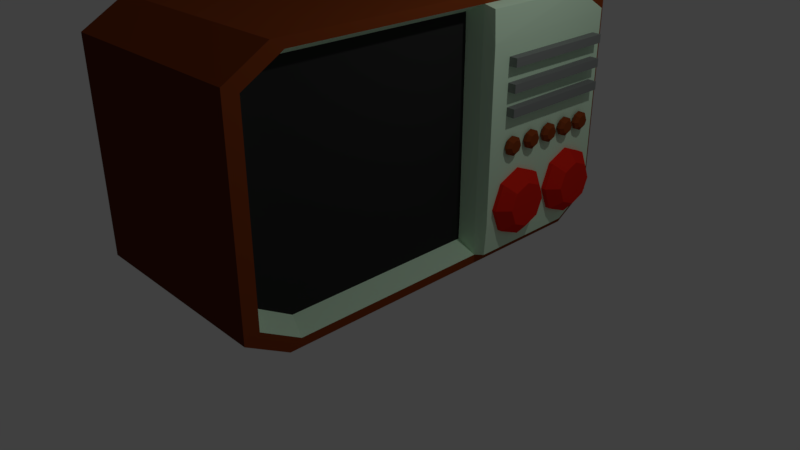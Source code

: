 # Source: Radio.blend  (saved by Blender 2.78.0; exported with 4.5.12 LTS)
import bpy
from mathutils import Matrix  # noqa: F401  (used for matrix-valued properties, if any)

bpy.ops.wm.read_factory_settings(use_empty=True)
scene = bpy.context.scene
scene.name = 'Scene'

# ---- collections
col_collection_1 = bpy.data.collections.new('Collection 1'); scene.collection.children.link(col_collection_1)

# ---- materials (node trees are filled in below, after node groups)
mat_madeira = bpy.data.materials.new('Madeira')
mat_madeira.alpha_threshold = 0.0
mat_madeira.use_transparent_shadow = False
mat_madeira.diffuse_color = (0.1065, 0.02511, 0.01199, 1.0)
mat_madeira.roughness = 0.5
mat_madeira.line_color = (0.0, 0.0, 0.0, 1.0)
mat_madeira_light = bpy.data.materials.new('Madeira Light')
mat_madeira_light.alpha_threshold = 0.0
mat_madeira_light.use_transparent_shadow = False
mat_madeira_light.diffuse_color = (0.2668, 0.05427, 0.01244, 1.0)
mat_madeira_light.roughness = 0.5
mat_light = bpy.data.materials.new('Light')
mat_light.alpha_threshold = 0.0
mat_light.use_transparent_shadow = False
mat_light.diffuse_color = (0.7373, 1.0, 0.7454, 1.0)
mat_light.roughness = 0.5
mat_material = bpy.data.materials.new('Material')
mat_material.alpha_threshold = 0.0
mat_material.use_transparent_shadow = False
mat_material.diffuse_color = (0.2368, 0.2529, 0.2457, 1.0)
mat_material.roughness = 0.5
mat_material_001 = bpy.data.materials.new('Material.001')
mat_material_001.alpha_threshold = 0.0
mat_material_001.use_transparent_shadow = False
mat_material_001.diffuse_color = (0.8, 0.02011, 0.009179, 1.0)
mat_material_001.roughness = 0.5
mat_screen = bpy.data.materials.new('Screen')
mat_screen.alpha_threshold = 0.0
mat_screen.use_transparent_shadow = False
mat_screen.diffuse_color = (0.0291, 0.0291, 0.0291, 1.0)
mat_screen.roughness = 0.5

# ---- material node trees

# ---- world
world_world = bpy.data.worlds.new('World'); scene.world = world_world
world_world.color = (0.05088, 0.05088, 0.05088)
world_world.use_sun_shadow = False
world_world.sun_shadow_jitter_overblur = 0.0
world_world.cycles.sampling_method = 'MANUAL'

# ---- cameras
cam_camera = bpy.data.cameras.new('Camera')
cam_camera.clip_end = 100.0
cam_camera.lens = 35.0
cam_camera.sensor_width = 32.0
cam_camera.sensor_height = 18.0
cam_camera.ortho_scale = 7.314
cam_camera.dof.focus_distance = 0.0
cam_camera.dof.aperture_fstop = 128.0

# ---- lights
light_lamp = bpy.data.lights.new('Lamp', 'POINT')
light_lamp.transmission_factor = 0.0
light_lamp.cutoff_distance = 30.0
light_lamp.energy = 100.0
light_lamp.shadow_buffer_clip_start = 1.001
light_lamp.shadow_soft_size = 0.1
light_lamp.shadow_maximum_resolution = 0.006
light_lamp.use_absolute_resolution = True

# ---- meshes
me_cube = bpy.data.meshes.new('Cube')
me_cube.from_pydata([(1.121, 0.8405, 0.2253), (1.121, 0.8405, 0.3313), (1.121, 2.394, 0.2253), (1.121, 2.394, 0.3313), (1.551, 0.8405, 0.2253), (1.551, 0.8405, 0.3313), (1.551, 2.394, 0.2253), (1.551, 2.394, 0.3313), (1.121, 0.8405, 0.512), (1.121, 0.8405, 0.618), (1.121, 2.394, 0.512), (1.121, 2.394, 0.618), (1.551, 0.8405, 0.512), (1.551, 0.8405, 0.618), (1.551, 2.394, 0.512), (1.551, 2.394, 0.618), (1.121, 0.8405, 0.8098), (1.121, 0.8405, 0.9158), (1.121, 2.394, 0.8098), (1.121, 2.394, 0.9158), (1.551, 0.8405, 0.8098), (1.551, 0.8405, 0.9158), (1.551, 2.394, 0.8098), (1.551, 2.394, 0.9158), (1.5, 1.527, -0.9004), (1.628, 1.38, -0.9004), (1.5, 1.401, -1.202), (1.628, 1.298, -1.098), (1.5, 1.1, -1.327), (1.628, 1.1, -1.181), (1.5, 0.7978, -1.202), (1.628, 0.9016, -1.098), (1.5, 0.6728, -0.9004), (1.628, 0.8196, -0.9004), (1.5, 0.7978, -0.5986), (1.628, 0.9016, -0.7024), (1.5, 1.1, -0.4736), (1.628, 1.1, -0.6204), (1.5, 1.401, -0.5986), (1.628, 1.298, -0.7024), (1.366, 1.527, -0.9004), (1.366, 1.401, -1.202), (1.366, 1.1, -1.327), (1.366, 0.7978, -1.202), (1.366, 0.6728, -0.9004), (1.366, 0.7978, -0.5986), (1.366, 1.1, -0.4736), (1.366, 1.401, -0.5986), (1.5, 2.456, -0.9004), (1.628, 2.309, -0.9004), (1.5, 2.331, -1.202), (1.628, 2.227, -1.098), (1.5, 2.029, -1.327), (1.628, 2.029, -1.181), (1.5, 1.727, -1.202), (1.628, 1.831, -1.098), (1.5, 1.602, -0.9004), (1.628, 1.749, -0.9004), (1.5, 1.727, -0.5986), (1.628, 1.831, -0.7024), (1.5, 2.029, -0.4736), (1.628, 2.029, -0.6204), (1.5, 2.331, -0.5986), (1.628, 2.227, -0.7024), (1.366, 2.456, -0.9004), (1.366, 2.331, -1.202), (1.366, 2.029, -1.327), (1.366, 1.727, -1.202), (1.366, 1.602, -0.9004), (1.366, 1.727, -0.5986), (1.366, 2.029, -0.4736), (1.366, 2.331, -0.5986), (1.499, 2.035, -0.1509), (1.535, 1.994, -0.1509), (1.499, 2.0, -0.2364), (1.535, 1.97, -0.207), (1.499, 1.914, -0.2718), (1.535, 1.914, -0.2302), (1.499, 1.829, -0.2364), (1.535, 1.858, -0.207), (1.499, 1.793, -0.1509), (1.535, 1.835, -0.1509), (1.499, 1.829, -0.06551), (1.535, 1.858, -0.09489), (1.499, 1.914, -0.03012), (1.535, 1.914, -0.07167), (1.499, 2.0, -0.06551), (1.535, 1.97, -0.09489), (1.46, 2.035, -0.1509), (1.46, 2.0, -0.2364), (1.46, 1.914, -0.2718), (1.46, 1.829, -0.2364), (1.46, 1.793, -0.1509), (1.46, 1.829, -0.06551), (1.46, 1.914, -0.03012), (1.46, 2.0, -0.06551), (1.499, 1.72, -0.1509), (1.535, 1.679, -0.1509), (1.499, 1.685, -0.2364), (1.535, 1.656, -0.207), (1.499, 1.6, -0.2718), (1.535, 1.6, -0.2302), (1.499, 1.514, -0.2364), (1.535, 1.544, -0.207), (1.499, 1.479, -0.1509), (1.535, 1.52, -0.1509), (1.499, 1.514, -0.06551), (1.535, 1.544, -0.09489), (1.499, 1.6, -0.03012), (1.535, 1.6, -0.07167), (1.499, 1.685, -0.06551), (1.535, 1.656, -0.09489), (1.46, 1.72, -0.1509), (1.46, 1.685, -0.2364), (1.46, 1.6, -0.2718), (1.46, 1.514, -0.2364), (1.46, 1.479, -0.1509), (1.46, 1.514, -0.06551), (1.46, 1.6, -0.03012), (1.46, 1.685, -0.06551), (1.499, 1.399, -0.1509), (1.535, 1.357, -0.1509), (1.499, 1.363, -0.2364), (1.535, 1.334, -0.207), (1.499, 1.278, -0.2718), (1.535, 1.278, -0.2302), (1.499, 1.193, -0.2364), (1.535, 1.222, -0.207), (1.499, 1.157, -0.1509), (1.535, 1.199, -0.1509), (1.499, 1.193, -0.06551), (1.535, 1.222, -0.09489), (1.499, 1.278, -0.03012), (1.535, 1.278, -0.07167), (1.499, 1.363, -0.06551), (1.535, 1.334, -0.09489), (1.46, 1.399, -0.1509), (1.46, 1.363, -0.2364), (1.46, 1.278, -0.2718), (1.46, 1.193, -0.2364), (1.46, 1.157, -0.1509), (1.46, 1.193, -0.06551), (1.46, 1.278, -0.03012), (1.46, 1.363, -0.06551), (1.499, 1.066, -0.1509), (1.535, 1.024, -0.1509), (1.499, 1.03, -0.2364), (1.535, 1.001, -0.207), (1.499, 0.9448, -0.2718), (1.535, 0.9448, -0.2302), (1.499, 0.8594, -0.2364), (1.535, 0.8888, -0.207), (1.499, 0.824, -0.1509), (1.535, 0.8656, -0.1509), (1.499, 0.8594, -0.06551), (1.535, 0.8888, -0.09489), (1.499, 0.9448, -0.03012), (1.535, 0.9448, -0.07167), (1.499, 1.03, -0.06551), (1.535, 1.001, -0.09489), (1.46, 1.066, -0.1509), (1.46, 1.03, -0.2364), (1.46, 0.9448, -0.2718), (1.46, 0.8594, -0.2364), (1.46, 0.824, -0.1509), (1.46, 0.8594, -0.06551), (1.46, 0.9448, -0.03012), (1.46, 1.03, -0.06551), (1.499, 2.333, -0.1509), (1.535, 2.292, -0.1509), (1.499, 2.298, -0.2364), (1.535, 2.269, -0.207), (1.499, 2.213, -0.2718), (1.535, 2.213, -0.2302), (1.499, 2.127, -0.2364), (1.535, 2.157, -0.207), (1.499, 2.092, -0.1509), (1.535, 2.133, -0.1509), (1.499, 2.127, -0.06551), (1.535, 2.157, -0.09489), (1.499, 2.213, -0.03012), (1.535, 2.213, -0.07167), (1.499, 2.298, -0.06551), (1.535, 2.269, -0.09489), (1.46, 2.333, -0.1509), (1.46, 2.298, -0.2364), (1.46, 2.213, -0.2718), (1.46, 2.127, -0.2364), (1.46, 2.092, -0.1509), (1.46, 2.127, -0.06551), (1.46, 2.213, -0.03012), (1.46, 2.298, -0.06551), (1.297, -2.067, 1.51), (1.297, -2.565, 1.217), (1.297, 2.565, 1.217), (1.297, 2.067, 1.51), (1.297, -2.565, -1.217), (1.297, -2.067, -1.51), (1.297, 2.067, -1.51), (1.297, 2.565, -1.217), (1.297, 2.219, -1.621), (1.297, 2.753, -1.306), (1.297, -2.753, -1.306), (1.297, -2.219, -1.621), (-1.297, -2.219, -1.621), (-1.297, -2.753, -1.306), (-1.297, 2.753, -1.306), (-1.297, 2.219, -1.621), (1.297, 2.753, 1.306), (1.297, 2.219, 1.621), (1.297, -2.219, 1.621), (1.297, -2.753, 1.306), (-1.297, -2.753, 1.306), (-1.297, -2.219, 1.621), (-1.297, 2.219, 1.621), (-1.297, 2.753, 1.306), (1.034, -2.43, 1.119), (1.034, -2.43, -1.119), (1.034, -1.981, 1.389), (1.034, -1.981, -1.389), (1.297, 0.5586, 1.51), (1.297, 0.5586, -1.51), (1.297, 0.5613, -1.621), (-1.297, 0.5613, -1.621), (1.297, 0.5613, 1.621), (-1.297, 0.5613, 1.621), (1.034, 0.5551, 1.389), (1.034, 0.5551, -1.389), (1.034, 0.563, 1.119), (1.034, 0.563, -1.119), (1.286, 0.563, 1.119), (1.286, 0.563, -1.119), (1.428, 2.538, 1.186), (1.428, 2.538, -1.186), (1.428, 2.052, 1.472), (1.428, 2.052, -1.472), (1.428, 0.5817, 1.472), (1.428, 0.5817, -1.472), (1.447, 0.586, -1.091), (1.447, 0.586, 1.091), (-1.014, 2.663, 1.309), (-1.014, 2.582, 3.515), (-0.8228, 2.472, 1.309), (-0.9045, 2.472, 3.515), (-1.014, 2.28, 1.309), (-1.014, 2.362, 3.515), (-1.206, 2.472, 1.309), (-1.124, 2.472, 3.515), (-0.968, 2.472, 5.669), (-1.014, 2.518, 5.669), (-1.014, 2.425, 5.669), (-1.061, 2.472, 5.669), (-0.8947, 2.472, 5.711), (-1.014, 2.591, 5.711), (-1.014, 2.352, 5.711), (-1.134, 2.472, 5.711), (-0.8947, 2.472, 5.833), (-1.014, 2.591, 5.833), (-1.014, 2.352, 5.833), (-1.134, 2.472, 5.833), (-0.9505, 2.472, 5.875), (-1.014, 2.536, 5.875), (-1.014, 2.408, 5.875), (-1.078, 2.472, 5.875)], [], [(2, 3, 7, 6), (6, 7, 5, 4), (4, 5, 1, 0), (2, 6, 4, 0), (7, 3, 1, 5), (10, 11, 15, 14), (14, 15, 13, 12), (12, 13, 9, 8), (10, 14, 12, 8), (15, 11, 9, 13), (18, 19, 23, 22), (22, 23, 21, 20), (20, 21, 17, 16), (18, 22, 20, 16), (23, 19, 17, 21), (24, 25, 27, 26), (26, 27, 29, 28), (28, 29, 31, 30), (30, 31, 33, 32), (32, 33, 35, 34), (34, 35, 37, 36), (27, 25, 39, 37, 35, 33, 31, 29), (36, 37, 39, 38), (38, 39, 25, 24), (36, 38, 47, 46), (26, 28, 42, 41), (32, 34, 45, 44), (38, 24, 40, 47), (24, 26, 41, 40), (28, 30, 43, 42), (34, 36, 46, 45), (30, 32, 44, 43), (48, 49, 51, 50), (50, 51, 53, 52), (52, 53, 55, 54), (54, 55, 57, 56), (56, 57, 59, 58), (58, 59, 61, 60), (51, 49, 63, 61, 59, 57, 55, 53), (60, 61, 63, 62), (62, 63, 49, 48), (60, 62, 71, 70), (50, 52, 66, 65), (56, 58, 69, 68), (62, 48, 64, 71), (48, 50, 65, 64), (52, 54, 67, 66), (58, 60, 70, 69), (54, 56, 68, 67), (72, 73, 75, 74), (74, 75, 77, 76), (76, 77, 79, 78), (78, 79, 81, 80), (80, 81, 83, 82), (82, 83, 85, 84), (75, 73, 87, 85, 83, 81, 79, 77), (84, 85, 87, 86), (86, 87, 73, 72), (84, 86, 95, 94), (74, 76, 90, 89), (80, 82, 93, 92), (86, 72, 88, 95), (72, 74, 89, 88), (76, 78, 91, 90), (82, 84, 94, 93), (78, 80, 92, 91), (96, 97, 99, 98), (98, 99, 101, 100), (100, 101, 103, 102), (102, 103, 105, 104), (104, 105, 107, 106), (106, 107, 109, 108), (99, 97, 111, 109, 107, 105, 103, 101), (108, 109, 111, 110), (110, 111, 97, 96), (108, 110, 119, 118), (98, 100, 114, 113), (104, 106, 117, 116), (110, 96, 112, 119), (96, 98, 113, 112), (100, 102, 115, 114), (106, 108, 118, 117), (102, 104, 116, 115), (120, 121, 123, 122), (122, 123, 125, 124), (124, 125, 127, 126), (126, 127, 129, 128), (128, 129, 131, 130), (130, 131, 133, 132), (123, 121, 135, 133, 131, 129, 127, 125), (132, 133, 135, 134), (134, 135, 121, 120), (132, 134, 143, 142), (122, 124, 138, 137), (128, 130, 141, 140), (134, 120, 136, 143), (120, 122, 137, 136), (124, 126, 139, 138), (130, 132, 142, 141), (126, 128, 140, 139), (144, 145, 147, 146), (146, 147, 149, 148), (148, 149, 151, 150), (150, 151, 153, 152), (152, 153, 155, 154), (154, 155, 157, 156), (147, 145, 159, 157, 155, 153, 151, 149), (156, 157, 159, 158), (158, 159, 145, 144), (156, 158, 167, 166), (146, 148, 162, 161), (152, 154, 165, 164), (158, 144, 160, 167), (144, 146, 161, 160), (148, 150, 163, 162), (154, 156, 166, 165), (150, 152, 164, 163), (168, 169, 171, 170), (170, 171, 173, 172), (172, 173, 175, 174), (174, 175, 177, 176), (176, 177, 179, 178), (178, 179, 181, 180), (171, 169, 183, 181, 179, 177, 175, 173), (180, 181, 183, 182), (182, 183, 169, 168), (180, 182, 191, 190), (170, 172, 186, 185), (176, 178, 189, 188), (182, 168, 184, 191), (168, 170, 185, 184), (172, 174, 187, 186), (178, 180, 190, 189), (174, 176, 188, 187), (208, 201, 206, 215), (202, 211, 212, 205), (223, 225, 214, 215, 206, 207), (224, 225, 213, 210), (211, 202, 196, 193), (200, 207, 206, 201), (202, 205, 204, 203), (208, 215, 214, 209), (210, 213, 212, 211), (222, 203, 204, 223), (208, 209, 195, 194), (202, 203, 197, 196), (200, 201, 199, 198), (224, 210, 192, 220), (201, 208, 194, 199), (222, 200, 198, 221), (210, 211, 193, 192), (227, 229, 217, 219), (220, 192, 218, 226), (196, 197, 219, 217), (192, 193, 216, 218), (193, 196, 217, 216), (217, 229, 228, 216), (226, 228, 230, 220), (216, 228, 226, 218), (197, 221, 227, 219), (203, 222, 221, 197), (209, 224, 220, 195), (200, 222, 223, 207), (209, 214, 225, 224), (204, 205, 212, 213, 225, 223), (199, 194, 232, 233), (220, 230, 239, 236), (221, 198, 235, 237), (229, 227, 221, 231), (228, 229, 231, 230), (239, 232, 234, 236), (238, 233, 232, 239), (235, 233, 238, 237), (198, 199, 233, 235), (194, 195, 234, 232), (231, 221, 237, 238), (195, 220, 236, 234), (230, 231, 238, 239), (240, 241, 243, 242), (242, 243, 245, 244), (247, 245, 250, 251), (244, 245, 247, 246), (246, 247, 241, 240), (249, 251, 255, 253), (241, 247, 251, 249), (245, 243, 248, 250), (243, 241, 249, 248), (254, 252, 256, 258), (250, 248, 252, 254), (251, 250, 254, 255), (248, 249, 253, 252), (259, 258, 262, 263), (255, 254, 258, 259), (252, 253, 257, 256), (253, 255, 259, 257), (260, 261, 263, 262), (256, 257, 261, 260), (257, 259, 263, 261), (258, 256, 260, 262)])
me_cube.polygons.foreach_set('material_index', [3, 3, 3, 3, 3, 3, 3, 3, 3, 3, 3, 3, 3, 3, 3, 4, 4, 4, 4, 4, 4, 4, 4, 4, 4, 4, 4, 4, 4, 4, 4, 4, 4, 4, 4, 4, 4, 4, 4, 4, 4, 4, 4, 4, 4, 4, 4, 4, 4, 1, 1, 1, 1, 1, 1, 1, 1, 1, 1, 1, 1, 1, 1, 1, 1, 1, 1, 1, 1, 1, 1, 1, 1, 1, 1, 1, 1, 1, 1, 1, 1, 1, 1, 1, 1, 1, 1, 1, 1, 1, 1, 1, 1, 1, 1, 1, 1, 1, 1, 1, 1, 1, 1, 1, 1, 1, 1, 1, 1, 1, 1, 1, 1, 1, 1, 1, 1, 1, 1, 1, 1, 1, 1, 1, 1, 1, 1, 1, 1, 1, 1, 1, 1, 1, 0, 0, 0, 1, 1, 0, 0, 1, 1, 0, 1, 1, 1, 1, 1, 1, 1, 5, 2, 2, 2, 2, 5, 2, 5, 2, 1, 1, 0, 1, 0, 2, 2, 2, 2, 2, 2, 2, 2, 2, 2, 2, 2, 2, 2, 2, 2, 2, 2, 4, 2, 2, 2, 4, 4, 4, 4, 4, 4, 4, 4, 4, 4, 4, 4])
_uv = me_cube.uv_layers.new(name='UVMap')
_uv.uv.foreach_set('vector', [0.9304, 0.1834, 0.9304, 0.2672, 0.9124, 0.2672, 0.9124, 0.1834, 0.9124, 0.1834, 0.9124, 0.2672, 0.8286, 0.2672, 0.8286, 0.1834, 0.8286, 0.1834, 0.8286, 0.2672, 0.8105, 0.2672, 0.8105, 0.1834, 0.9124, 0.1654, 0.9124, 0.1834, 0.8286, 0.1834, 0.8286, 0.1654, 0.9124, 0.2672, 0.9124, 0.2853, 0.8286, 0.2853, 0.8286, 0.2672, 0.9988, 0.05559, 0.9988, 0.1394, 0.9807, 0.1394, 0.9807, 0.05559, 0.9807, 0.05559, 0.9807, 0.1394, 0.8969, 0.1394, 0.8969, 0.05559, 0.8969, 0.05559, 0.8969, 0.1394, 0.8789, 0.1394, 0.8789, 0.05559, 0.9807, 0.03756, 0.9807, 0.05559, 0.8969, 0.05559, 0.8969, 0.03756, 0.9807, 0.1394, 0.9807, 0.1575, 0.8969, 0.1575, 0.8969, 0.1394, 0.8694, 0.05559, 0.8694, 0.1394, 0.8513, 0.1394, 0.8513, 0.05559, 0.8513, 0.05559, 0.8513, 0.1394, 0.7675, 0.1394, 0.7675, 0.05559, 0.7675, 0.05559, 0.7675, 0.1394, 0.7495, 0.1394, 0.7495, 0.05559, 0.8513, 0.03756, 0.8513, 0.05559, 0.7675, 0.05559, 0.7675, 0.03756, 0.8513, 0.1394, 0.8513, 0.1575, 0.7675, 0.1575, 0.7675, 0.1394, 0.7075, 0.1281, 0.7445, 0.1281, 0.7445, 0.1935, 0.7075, 0.1935, 0.7075, 0.1935, 0.7445, 0.1935, 0.7445, 0.2532, 0.7075, 0.2532, 0.7075, 0.2532, 0.7445, 0.2532, 0.7445, 0.3196, 0.7075, 0.3196, 0.7075, 0.3196, 0.7445, 0.3196, 0.7445, 0.3738, 0.7075, 0.3738, 0.7075, 0.3738, 0.7445, 0.3738, 0.7445, 0.4368, 0.7075, 0.4368, 0.7075, 0.4368, 0.7445, 0.4368, 0.7445, 0.4951, 0.7075, 0.4951, 0.88, 0.5295, 0.9706, 0.5607, 0.994, 0.6395, 0.9706, 0.7229, 0.88, 0.7556, 0.7879, 0.7229, 0.7598, 0.6395, 0.7879, 0.5607, 0.7075, 0.001913, 0.7445, 0.001913, 0.7445, 0.06526, 0.7075, 0.06526, 0.7075, 0.06526, 0.7445, 0.06526, 0.7445, 0.1281, 0.7075, 0.1281, 0.7075, 0.001913, 0.7075, 0.06526, 0.6708, 0.06526, 0.6708, 0.001913, 0.7075, 0.1935, 0.7075, 0.2532, 0.6708, 0.2532, 0.6708, 0.1935, 0.7075, 0.3738, 0.7075, 0.4368, 0.6708, 0.4368, 0.6708, 0.3738, 0.7075, 0.06526, 0.7075, 0.1281, 0.6708, 0.1281, 0.6708, 0.06526, 0.7075, 0.1281, 0.7075, 0.1935, 0.6708, 0.1935, 0.6708, 0.1281, 0.7075, 0.2532, 0.7075, 0.3196, 0.6708, 0.3196, 0.6708, 0.2532, 0.7075, 0.4368, 0.7075, 0.4951, 0.6708, 0.4951, 0.6708, 0.4368, 0.7075, 0.3196, 0.7075, 0.3738, 0.6708, 0.3738, 0.6708, 0.3196, 0.7077, 0.6272, 0.7448, 0.6272, 0.7448, 0.6927, 0.7077, 0.6927, 0.7077, 0.6927, 0.7448, 0.6927, 0.7448, 0.7523, 0.7077, 0.7523, 0.7077, 0.7523, 0.7448, 0.7523, 0.7448, 0.8188, 0.7077, 0.8188, 0.7077, 0.8188, 0.7448, 0.8188, 0.7448, 0.873, 0.7077, 0.873, 0.7077, 0.873, 0.7448, 0.873, 0.7448, 0.936, 0.7077, 0.936, 0.7077, 0.936, 0.7448, 0.936, 0.7448, 0.9942, 0.7077, 0.9942, 0.88, 0.7693, 0.9706, 0.8005, 0.994, 0.8792, 0.9706, 0.9626, 0.88, 0.9954, 0.7879, 0.9626, 0.7598, 0.8792, 0.7879, 0.8005, 0.7077, 0.5011, 0.7448, 0.5011, 0.7448, 0.5644, 0.7077, 0.5644, 0.7077, 0.5644, 0.7448, 0.5644, 0.7448, 0.6272, 0.7077, 0.6272, 0.7077, 0.5011, 0.7077, 0.5644, 0.671, 0.5644, 0.671, 0.5011, 0.7077, 0.6927, 0.7077, 0.7523, 0.671, 0.7523, 0.671, 0.6927, 0.7077, 0.873, 0.7077, 0.936, 0.671, 0.936, 0.671, 0.873, 0.7077, 0.5644, 0.7077, 0.6272, 0.671, 0.6272, 0.671, 0.5644, 0.7077, 0.6272, 0.7077, 0.6927, 0.671, 0.6927, 0.671, 0.6272, 0.7077, 0.7523, 0.7077, 0.8188, 0.671, 0.8188, 0.671, 0.7523, 0.7077, 0.936, 0.7077, 0.9942, 0.671, 0.9942, 0.671, 0.936, 0.7077, 0.8188, 0.7077, 0.873, 0.671, 0.873, 0.671, 0.8188, 0.8915, 0.354, 0.9079, 0.354, 0.9079, 0.3828, 0.8915, 0.3828, 0.8915, 0.3828, 0.9079, 0.3828, 0.9079, 0.4091, 0.8915, 0.4091, 0.8915, 0.4091, 0.9079, 0.4091, 0.9079, 0.4383, 0.8915, 0.4383, 0.8915, 0.4383, 0.9079, 0.4383, 0.9079, 0.4622, 0.8915, 0.4622, 0.8915, 0.4622, 0.9079, 0.4622, 0.9079, 0.49, 0.8915, 0.49, 0.8915, 0.49, 0.9079, 0.49, 0.9079, 0.5156, 0.8915, 0.5156, 0.9741, 0.3415, 0.9912, 0.3474, 0.9956, 0.3622, 0.9912, 0.3779, 0.9741, 0.3841, 0.9568, 0.3779, 0.9515, 0.3622, 0.9568, 0.3474, 0.8915, 0.2984, 0.9079, 0.2984, 0.9079, 0.3263, 0.8915, 0.3263, 0.8915, 0.3263, 0.9079, 0.3263, 0.9079, 0.354, 0.8915, 0.354, 0.8915, 0.2984, 0.8915, 0.3263, 0.8754, 0.3263, 0.8754, 0.2984, 0.8915, 0.3828, 0.8915, 0.4091, 0.8754, 0.4091, 0.8754, 0.3828, 0.8915, 0.4622, 0.8915, 0.49, 0.8754, 0.49, 0.8754, 0.4622, 0.8915, 0.3263, 0.8915, 0.354, 0.8754, 0.354, 0.8754, 0.3263, 0.8915, 0.354, 0.8915, 0.3828, 0.8754, 0.3828, 0.8754, 0.354, 0.8915, 0.4091, 0.8915, 0.4383, 0.8754, 0.4383, 0.8754, 0.4091, 0.8915, 0.49, 0.8915, 0.5156, 0.8754, 0.5156, 0.8754, 0.49, 0.8915, 0.4383, 0.8915, 0.4622, 0.8754, 0.4622, 0.8754, 0.4383, 0.8548, 0.354, 0.8711, 0.354, 0.8711, 0.3828, 0.8548, 0.3828, 0.8548, 0.3828, 0.8711, 0.3828, 0.8711, 0.4091, 0.8548, 0.4091, 0.8548, 0.4091, 0.8711, 0.4091, 0.8711, 0.4383, 0.8548, 0.4383, 0.8548, 0.4383, 0.8711, 0.4383, 0.8711, 0.4622, 0.8548, 0.4622, 0.8548, 0.4622, 0.8711, 0.4622, 0.8711, 0.49, 0.8548, 0.49, 0.8548, 0.49, 0.8711, 0.49, 0.8711, 0.5156, 0.8548, 0.5156, 0.9738, 0.3849, 0.9909, 0.3908, 0.9953, 0.4056, 0.9909, 0.4213, 0.9738, 0.4275, 0.9565, 0.4213, 0.9512, 0.4056, 0.9565, 0.3908, 0.8548, 0.2984, 0.8711, 0.2984, 0.8711, 0.3263, 0.8548, 0.3263, 0.8548, 0.3263, 0.8711, 0.3263, 0.8711, 0.354, 0.8548, 0.354, 0.8548, 0.2984, 0.8548, 0.3263, 0.8386, 0.3263, 0.8386, 0.2984, 0.8548, 0.3828, 0.8548, 0.4091, 0.8386, 0.4091, 0.8386, 0.3828, 0.8548, 0.4622, 0.8548, 0.49, 0.8386, 0.49, 0.8386, 0.4622, 0.8548, 0.3263, 0.8548, 0.354, 0.8386, 0.354, 0.8386, 0.3263, 0.8548, 0.354, 0.8548, 0.3828, 0.8386, 0.3828, 0.8386, 0.354, 0.8548, 0.4091, 0.8548, 0.4383, 0.8386, 0.4383, 0.8386, 0.4091, 0.8548, 0.49, 0.8548, 0.5156, 0.8386, 0.5156, 0.8386, 0.49, 0.8548, 0.4383, 0.8548, 0.4622, 0.8386, 0.4622, 0.8386, 0.4383, 0.8191, 0.354, 0.8355, 0.354, 0.8355, 0.3828, 0.8191, 0.3828, 0.8191, 0.3828, 0.8355, 0.3828, 0.8355, 0.4091, 0.8191, 0.4091, 0.8191, 0.4091, 0.8355, 0.4091, 0.8355, 0.4383, 0.8191, 0.4383, 0.8191, 0.4383, 0.8355, 0.4383, 0.8355, 0.4622, 0.8191, 0.4622, 0.8191, 0.4622, 0.8355, 0.4622, 0.8355, 0.49, 0.8191, 0.49, 0.8191, 0.49, 0.8355, 0.49, 0.8355, 0.5156, 0.8191, 0.5156, 0.9739, 0.4287, 0.991, 0.4346, 0.9954, 0.4494, 0.991, 0.4651, 0.9739, 0.4713, 0.9566, 0.4651, 0.9513, 0.4494, 0.9566, 0.4346, 0.8191, 0.2984, 0.8355, 0.2984, 0.8355, 0.3263, 0.8191, 0.3263, 0.8191, 0.3263, 0.8355, 0.3263, 0.8355, 0.354, 0.8191, 0.354, 0.8191, 0.2984, 0.8191, 0.3263, 0.803, 0.3263, 0.803, 0.2984, 0.8191, 0.3828, 0.8191, 0.4091, 0.803, 0.4091, 0.803, 0.3828, 0.8191, 0.4622, 0.8191, 0.49, 0.803, 0.49, 0.803, 0.4622, 0.8191, 0.3263, 0.8191, 0.354, 0.803, 0.354, 0.803, 0.3263, 0.8191, 0.354, 0.8191, 0.3828, 0.803, 0.3828, 0.803, 0.354, 0.8191, 0.4091, 0.8191, 0.4383, 0.803, 0.4383, 0.803, 0.4091, 0.8191, 0.49, 0.8191, 0.5156, 0.803, 0.5156, 0.803, 0.49, 0.8191, 0.4383, 0.8191, 0.4622, 0.803, 0.4622, 0.803, 0.4383, 0.7831, 0.354, 0.7995, 0.354, 0.7995, 0.3828, 0.7831, 0.3828, 0.7831, 0.3828, 0.7995, 0.3828, 0.7995, 0.4091, 0.7831, 0.4091, 0.7831, 0.4091, 0.7995, 0.4091, 0.7995, 0.4383, 0.7831, 0.4383, 0.7831, 0.4383, 0.7995, 0.4383, 0.7995, 0.4622, 0.7831, 0.4622, 0.7831, 0.4622, 0.7995, 0.4622, 0.7995, 0.49, 0.7831, 0.49, 0.7831, 0.49, 0.7995, 0.49, 0.7995, 0.5156, 0.7831, 0.5156, 0.9741, 0.4732, 0.9912, 0.4791, 0.9956, 0.4939, 0.9912, 0.5096, 0.9741, 0.5158, 0.9568, 0.5096, 0.9515, 0.4939, 0.9568, 0.4791, 0.7831, 0.2984, 0.7995, 0.2984, 0.7995, 0.3263, 0.7831, 0.3263, 0.7831, 0.3263, 0.7995, 0.3263, 0.7995, 0.354, 0.7831, 0.354, 0.7831, 0.2984, 0.7831, 0.3263, 0.767, 0.3263, 0.767, 0.2984, 0.7831, 0.3828, 0.7831, 0.4091, 0.767, 0.4091, 0.767, 0.3828, 0.7831, 0.4622, 0.7831, 0.49, 0.767, 0.49, 0.767, 0.4622, 0.7831, 0.3263, 0.7831, 0.354, 0.767, 0.354, 0.767, 0.3263, 0.7831, 0.354, 0.7831, 0.3828, 0.767, 0.3828, 0.767, 0.354, 0.7831, 0.4091, 0.7831, 0.4383, 0.767, 0.4383, 0.767, 0.4091, 0.7831, 0.49, 0.7831, 0.5156, 0.767, 0.5156, 0.767, 0.49, 0.7831, 0.4383, 0.7831, 0.4622, 0.767, 0.4622, 0.767, 0.4383, 0.927, 0.354, 0.9433, 0.354, 0.9433, 0.3828, 0.927, 0.3828, 0.927, 0.3828, 0.9433, 0.3828, 0.9433, 0.4091, 0.927, 0.4091, 0.927, 0.4091, 0.9433, 0.4091, 0.9433, 0.4383, 0.927, 0.4383, 0.927, 0.4383, 0.9433, 0.4383, 0.9433, 0.4622, 0.927, 0.4622, 0.927, 0.4622, 0.9433, 0.4622, 0.9433, 0.49, 0.927, 0.49, 0.927, 0.49, 0.9433, 0.49, 0.9433, 0.5156, 0.927, 0.5156, 0.9743, 0.2982, 0.9914, 0.3041, 0.9958, 0.3189, 0.9914, 0.3346, 0.9743, 0.3408, 0.957, 0.3346, 0.9517, 0.3189, 0.957, 0.3041, 0.927, 0.2984, 0.9433, 0.2984, 0.9433, 0.3263, 0.927, 0.3263, 0.927, 0.3263, 0.9433, 0.3263, 0.9433, 0.354, 0.927, 0.354, 0.927, 0.2984, 0.927, 0.3263, 0.9108, 0.3263, 0.9108, 0.2984, 0.927, 0.3828, 0.927, 0.4091, 0.9108, 0.4091, 0.9108, 0.3828, 0.927, 0.4622, 0.927, 0.49, 0.9108, 0.49, 0.9108, 0.4622, 0.927, 0.3263, 0.927, 0.354, 0.9108, 0.354, 0.9108, 0.3263, 0.927, 0.354, 0.927, 0.3828, 0.9108, 0.3828, 0.9108, 0.354, 0.927, 0.4091, 0.927, 0.4383, 0.9108, 0.4383, 0.9108, 0.4091, 0.927, 0.49, 0.927, 0.5156, 0.9108, 0.5156, 0.9108, 0.49, 0.927, 0.4383, 0.927, 0.4622, 0.9108, 0.4622, 0.9108, 0.4383, 0.2651, 0.6701, 0.2651, 0.8837, 0.0001635, 0.8837, 0.0001637, 0.6701, 0.2651, 0.1703, 0.2651, 0.3839, 0.0001638, 0.3839, 0.0001639, 0.1703, 0.5094, 0.9992, 0.5094, 0.7342, 0.6284, 0.7342, 0.6667, 0.7599, 0.6667, 0.9735, 0.6284, 0.9992, 0.2651, 0.554, 0.0001638, 0.554, 0.0001638, 0.4202, 0.2651, 0.4202, 0.4612, 0.6834, 0.4612, 0.4827, 0.4698, 0.4905, 0.4698, 0.6764, 0.2651, 0.9201, 0.0001635, 0.9201, 0.0001635, 0.8837, 0.2651, 0.8837, 0.2651, 0.1703, 0.0001639, 0.1703, 0.0001639, 0.134, 0.2651, 0.134, 0.2651, 0.6701, 0.0001637, 0.6701, 0.0001637, 0.6338, 0.2651, 0.6338, 0.2651, 0.4202, 0.0001638, 0.4202, 0.0001638, 0.3839, 0.2651, 0.3839, 0.2651, 0.0001635, 0.2651, 0.134, 0.0001639, 0.134, 0.0001638, 0.0001636, 0.6654, 0.641, 0.6654, 0.6662, 0.6432, 0.6662, 0.6432, 0.641, 0.4612, 0.4827, 0.4915, 0.4532, 0.4988, 0.4614, 0.4698, 0.4905, 0.6654, 0.4847, 0.6654, 0.5099, 0.6432, 0.5099, 0.6432, 0.4847, 0.6153, 0.715, 0.4855, 0.715, 0.4936, 0.7067, 0.6157, 0.7067, 0.6654, 0.5099, 0.6654, 0.641, 0.6432, 0.641, 0.6432, 0.5099, 0.6654, 0.4239, 0.6654, 0.4847, 0.6432, 0.4847, 0.6432, 0.4239, 0.4855, 0.715, 0.4612, 0.6834, 0.4698, 0.6764, 0.4936, 0.7067, 0.3295, 0.4291, 0.3286, 0.3911, 0.6635, 0.3912, 0.6132, 0.4291, 0.6157, 0.7067, 0.4936, 0.7067, 0.5106, 0.6729, 0.6002, 0.6729, 0.4698, 0.4905, 0.4988, 0.4614, 0.5161, 0.4948, 0.4989, 0.5141, 0.4936, 0.7067, 0.4698, 0.6764, 0.4989, 0.654, 0.5106, 0.6729, 0.4698, 0.6764, 0.4698, 0.4905, 0.4989, 0.5141, 0.4989, 0.654, 0.6635, 0.3912, 0.3286, 0.3911, 0.3287, 0.04756, 0.6636, 0.0476, 0.6002, 0.6729, 0.6104, 0.6581, 0.6362, 0.6746, 0.6157, 0.7067, 0.6636, 0.0476, 0.3287, 0.04756, 0.3296, 0.0108, 0.6133, 0.01085, 0.4988, 0.4614, 0.6171, 0.4614, 0.6015, 0.4948, 0.5161, 0.4948, 0.4915, 0.4532, 0.6168, 0.4532, 0.6171, 0.4614, 0.4988, 0.4614, 0.6654, 0.6662, 0.6654, 0.7283, 0.6432, 0.7283, 0.6432, 0.6662, 0.2651, 0.9201, 0.2651, 0.9998, 0.0001635, 0.9998, 0.0001635, 0.9201, 0.2651, 0.6338, 0.0001637, 0.6338, 0.0001638, 0.554, 0.2651, 0.554, 0.3097, 0.9992, 0.2714, 0.9735, 0.2714, 0.7599, 0.3097, 0.7342, 0.5094, 0.7342, 0.5094, 0.9992, 0.2721, 0.3823, 0.2721, 0.3565, 0.3197, 0.3565, 0.3197, 0.3823, 0.2721, 0.7274, 0.2721, 0.6819, 0.3197, 0.6819, 0.3197, 0.7274, 0.2721, 0.4398, 0.2721, 0.4104, 0.3197, 0.4104, 0.3197, 0.4398, 0.6113, 0.5089, 0.6015, 0.4948, 0.6171, 0.4614, 0.6362, 0.4933, 0.6104, 0.6581, 0.6113, 0.5089, 0.6362, 0.4933, 0.6362, 0.6746, 0.3197, 0.6819, 0.4542, 0.6819, 0.4322, 0.7274, 0.3197, 0.7274, 0.3197, 0.4747, 0.4542, 0.4747, 0.4542, 0.6819, 0.3197, 0.6819, 0.4322, 0.4398, 0.4542, 0.4747, 0.3197, 0.4747, 0.3197, 0.4398, 0.2721, 0.4104, 0.2721, 0.3823, 0.3197, 0.3823, 0.3197, 0.4104, 0.2721, 0.3565, 0.2721, 0.329, 0.3197, 0.329, 0.3197, 0.3565, 0.2721, 0.4747, 0.2721, 0.4398, 0.3197, 0.4398, 0.3197, 0.4747, 0.2721, 0.329, 0.2721, 0.3045, 0.3197, 0.3045, 0.3197, 0.329, 0.2721, 0.6819, 0.2721, 0.4747, 0.3197, 0.4747, 0.3197, 0.6819, 0.3253, 0.0045, 0.3253, 0.1286, 0.3122, 0.1286, 0.3122, 0.0045, 0.3122, 0.0045, 0.3122, 0.1286, 0.2992, 0.1286, 0.2992, 0.0045, 0.2861, 0.1286, 0.2992, 0.1286, 0.2992, 0.2364, 0.2861, 0.2364, 0.2992, 0.0045, 0.2992, 0.1286, 0.2861, 0.1286, 0.2861, 0.0045, 0.2861, 0.0045, 0.2861, 0.1286, 0.2704, 0.1286, 0.2704, 0.0045, 0.2704, 0.2364, 0.2861, 0.2364, 0.2861, 0.2897, 0.2704, 0.2897, 0.2704, 0.1286, 0.2861, 0.1286, 0.2861, 0.2364, 0.2704, 0.2364, 0.2992, 0.1286, 0.3122, 0.1286, 0.3122, 0.2364, 0.2992, 0.2364, 0.3122, 0.1286, 0.3253, 0.1286, 0.3253, 0.2364, 0.3122, 0.2364, 0.2992, 0.2897, 0.3122, 0.2897, 0.3122, 0.2915, 0.2992, 0.2915, 0.2992, 0.2364, 0.3122, 0.2364, 0.3122, 0.2897, 0.2992, 0.2897, 0.2861, 0.2364, 0.2992, 0.2364, 0.2992, 0.2897, 0.2861, 0.2897, 0.3122, 0.2364, 0.3253, 0.2364, 0.3253, 0.2897, 0.3122, 0.2897, 0.2861, 0.2915, 0.2992, 0.2915, 0.2992, 0.2933, 0.2896, 0.296, 0.2861, 0.2897, 0.2992, 0.2897, 0.2992, 0.2915, 0.2861, 0.2915, 0.3122, 0.2897, 0.3253, 0.2897, 0.3122, 0.2996, 0.3122, 0.2915, 0.2704, 0.2897, 0.2861, 0.2897, 0.2861, 0.2915, 0.2867, 0.2996, 0.309, 0.296, 0.2992, 0.2996, 0.2896, 0.296, 0.2992, 0.2933, 0.3122, 0.2915, 0.3122, 0.2996, 0.2992, 0.2996, 0.309, 0.296, 0.2867, 0.2996, 0.2861, 0.2915, 0.2896, 0.296, 0.2992, 0.2996, 0.2992, 0.2915, 0.3122, 0.2915, 0.309, 0.296, 0.2992, 0.2933])
me_cube.materials.append(mat_madeira)
me_cube.materials.append(mat_madeira_light)
me_cube.materials.append(mat_light)
me_cube.materials.append(mat_material)
me_cube.materials.append(mat_material_001)
me_cube.materials.append(mat_screen)
me_cube.use_remesh_preserve_volume = False
me_cube.use_remesh_preserve_attributes = False
me_cube.use_mirror_vertex_groups = False
me_cube.update()

# ---- objects
ob_cube = bpy.data.objects.new('Cube', me_cube)
ob_lamp = bpy.data.objects.new('Lamp', light_lamp)
ob_camera = bpy.data.objects.new('Camera', cam_camera)

# ---- transforms, parenting, visibility, modifiers, constraints
ob_cube.location = (0.0, 0.0, 1.801)
ob_cube.lock_rotations_4d = False
ob_cube.empty_display_type = 'ARROWS'
ob_cube.lineart.crease_threshold = 0.0
ob_lamp.location = (4.076, 1.005, 5.904)
ob_lamp.rotation_euler = (0.6503, 0.05522, 1.866)
ob_lamp.lock_rotations_4d = False
ob_lamp.empty_display_type = 'ARROWS'
ob_lamp.color = (0.0, 0.0, 0.0, 0.0)
ob_lamp.lineart.crease_threshold = 0.0
ob_camera.location = (7.481, -6.508, 5.344)
ob_camera.rotation_euler = (1.109, 0.0, 0.8149)
ob_camera.lock_rotations_4d = False
ob_camera.empty_display_type = 'ARROWS'
ob_camera.color = (0.0, 0.0, 0.0, 0.0)
ob_camera.display_type = 'WIRE'
ob_camera.lineart.crease_threshold = 0.0

# ---- collection membership
col_collection_1.objects.link(ob_cube)
col_collection_1.objects.link(ob_lamp)
col_collection_1.objects.link(ob_camera)

# ---- scene / render settings (as saved in the file)
scene.camera = ob_camera
scene.frame_start = 1; scene.frame_end = 250; scene.frame_set(0)
scene.render.engine = 'BLENDER_EEVEE_NEXT'
scene.render.resolution_percentage = 50
scene.render.dither_intensity = 0.0
scene.cycles.use_denoising = False
scene.cycles.samples = 128
scene.cycles.sampling_pattern = 'TABULATED_SOBOL'
scene.cycles.light_sampling_threshold = 0.0
scene.cycles.use_adaptive_sampling = False
scene.cycles.use_light_tree = False
scene.cycles.blur_glossy = 0.0
scene.cycles.sample_clamp_indirect = 0.0
scene.view_settings.view_transform = 'Standard'
bpy.context.view_layer.update()
